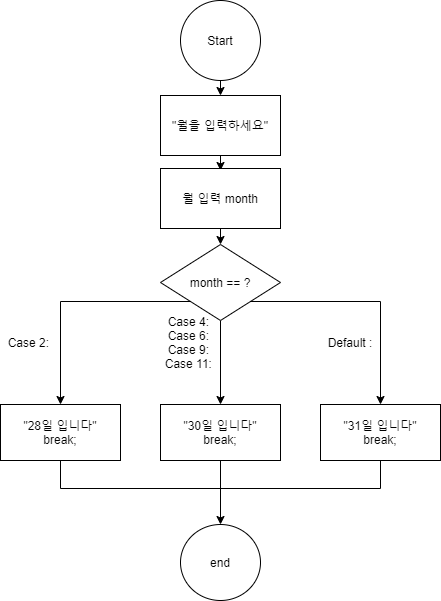

The diagram above was exported from draw.io. Its source (the exported page's mxGraphModel, read from the mxfile embedded in the PNG):
<mxGraphModel dx="460" dy="727" grid="1" gridSize="10" guides="1" tooltips="1" connect="1" arrows="1" fold="1" page="1" pageScale="1" pageWidth="827" pageHeight="1169" math="0" shadow="0">
  <root>
    <mxCell id="nRXEHo5kOpZ48UTnlX6v-0" />
    <mxCell id="nRXEHo5kOpZ48UTnlX6v-1" parent="nRXEHo5kOpZ48UTnlX6v-0" />
    <mxCell id="nRXEHo5kOpZ48UTnlX6v-2" value="" style="endArrow=classic;html=1;exitX=0.5;exitY=1;exitDx=0;exitDy=0;entryX=0.5;entryY=0;entryDx=0;entryDy=0;" parent="nRXEHo5kOpZ48UTnlX6v-1" source="nRXEHo5kOpZ48UTnlX6v-3" target="nRXEHo5kOpZ48UTnlX6v-4" edge="1">
      <mxGeometry width="50" height="50" relative="1" as="geometry">
        <mxPoint x="390" y="496" as="sourcePoint" />
        <mxPoint x="430" y="536" as="targetPoint" />
      </mxGeometry>
    </mxCell>
    <mxCell id="nRXEHo5kOpZ48UTnlX6v-3" value="Start" style="ellipse;whiteSpace=wrap;html=1;aspect=fixed;" parent="nRXEHo5kOpZ48UTnlX6v-1" vertex="1">
      <mxGeometry x="360" y="106" width="80" height="80" as="geometry" />
    </mxCell>
    <mxCell id="nRXEHo5kOpZ48UTnlX6v-4" value="&quot;월을 입력하세요&quot;" style="rounded=0;whiteSpace=wrap;html=1;" parent="nRXEHo5kOpZ48UTnlX6v-1" vertex="1">
      <mxGeometry x="340" y="201" width="120" height="60" as="geometry" />
    </mxCell>
    <mxCell id="nRXEHo5kOpZ48UTnlX6v-5" value="" style="endArrow=classic;html=1;exitX=0.5;exitY=1;exitDx=0;exitDy=0;entryX=0.5;entryY=0;entryDx=0;entryDy=0;" parent="nRXEHo5kOpZ48UTnlX6v-1" edge="1">
      <mxGeometry width="50" height="50" relative="1" as="geometry">
        <mxPoint x="400" y="261" as="sourcePoint" />
        <mxPoint x="400" y="276" as="targetPoint" />
      </mxGeometry>
    </mxCell>
    <mxCell id="CTt1RXZNG0FvPyivRbNQ-0" style="edgeStyle=orthogonalEdgeStyle;rounded=0;orthogonalLoop=1;jettySize=auto;html=1;exitX=0.5;exitY=1;exitDx=0;exitDy=0;entryX=0.5;entryY=0;entryDx=0;entryDy=0;" edge="1" parent="nRXEHo5kOpZ48UTnlX6v-1" source="nRXEHo5kOpZ48UTnlX6v-7" target="nRXEHo5kOpZ48UTnlX6v-29">
      <mxGeometry relative="1" as="geometry" />
    </mxCell>
    <mxCell id="nRXEHo5kOpZ48UTnlX6v-7" value="월 입력 month" style="rounded=0;whiteSpace=wrap;html=1;" parent="nRXEHo5kOpZ48UTnlX6v-1" vertex="1">
      <mxGeometry x="340" y="274" width="120" height="60" as="geometry" />
    </mxCell>
    <mxCell id="nRXEHo5kOpZ48UTnlX6v-14" value="&quot;28일 입니다&quot;&lt;br&gt;break;" style="rounded=0;whiteSpace=wrap;html=1;" parent="nRXEHo5kOpZ48UTnlX6v-1" vertex="1">
      <mxGeometry x="180" y="510" width="120" height="56" as="geometry" />
    </mxCell>
    <mxCell id="nRXEHo5kOpZ48UTnlX6v-15" value="&quot;30일 입니다&quot;&lt;br&gt;break;" style="rounded=0;whiteSpace=wrap;html=1;" parent="nRXEHo5kOpZ48UTnlX6v-1" vertex="1">
      <mxGeometry x="340" y="510" width="120" height="56" as="geometry" />
    </mxCell>
    <mxCell id="nRXEHo5kOpZ48UTnlX6v-16" value="&quot;31일 입니다&quot;&lt;br&gt;break;" style="rounded=0;whiteSpace=wrap;html=1;" parent="nRXEHo5kOpZ48UTnlX6v-1" vertex="1">
      <mxGeometry x="500" y="510" width="120" height="56" as="geometry" />
    </mxCell>
    <mxCell id="nRXEHo5kOpZ48UTnlX6v-22" value="end" style="ellipse;whiteSpace=wrap;html=1;aspect=fixed;" parent="nRXEHo5kOpZ48UTnlX6v-1" vertex="1">
      <mxGeometry x="360" y="630" width="80" height="76" as="geometry" />
    </mxCell>
    <mxCell id="nRXEHo5kOpZ48UTnlX6v-23" value="" style="endArrow=none;html=1;" parent="nRXEHo5kOpZ48UTnlX6v-1" edge="1">
      <mxGeometry width="50" height="50" relative="1" as="geometry">
        <mxPoint x="240" y="594" as="sourcePoint" />
        <mxPoint x="560" y="594" as="targetPoint" />
      </mxGeometry>
    </mxCell>
    <mxCell id="nRXEHo5kOpZ48UTnlX6v-24" value="" style="endArrow=none;html=1;entryX=0.5;entryY=1;entryDx=0;entryDy=0;" parent="nRXEHo5kOpZ48UTnlX6v-1" target="nRXEHo5kOpZ48UTnlX6v-16" edge="1">
      <mxGeometry width="50" height="50" relative="1" as="geometry">
        <mxPoint x="560" y="594" as="sourcePoint" />
        <mxPoint x="440" y="544" as="targetPoint" />
      </mxGeometry>
    </mxCell>
    <mxCell id="nRXEHo5kOpZ48UTnlX6v-25" value="" style="endArrow=none;html=1;entryX=0.5;entryY=1;entryDx=0;entryDy=0;" parent="nRXEHo5kOpZ48UTnlX6v-1" target="nRXEHo5kOpZ48UTnlX6v-15" edge="1">
      <mxGeometry width="50" height="50" relative="1" as="geometry">
        <mxPoint x="400" y="594" as="sourcePoint" />
        <mxPoint x="390" y="654" as="targetPoint" />
      </mxGeometry>
    </mxCell>
    <mxCell id="nRXEHo5kOpZ48UTnlX6v-26" value="" style="endArrow=none;html=1;entryX=0.5;entryY=1;entryDx=0;entryDy=0;" parent="nRXEHo5kOpZ48UTnlX6v-1" target="nRXEHo5kOpZ48UTnlX6v-14" edge="1">
      <mxGeometry width="50" height="50" relative="1" as="geometry">
        <mxPoint x="240" y="594" as="sourcePoint" />
        <mxPoint x="250" y="654" as="targetPoint" />
      </mxGeometry>
    </mxCell>
    <mxCell id="RXHj-_Ri1NaZ-YixJbA--2" style="edgeStyle=orthogonalEdgeStyle;rounded=0;orthogonalLoop=1;jettySize=auto;html=1;exitX=0.5;exitY=1;exitDx=0;exitDy=0;entryX=0.5;entryY=0;entryDx=0;entryDy=0;" edge="1" parent="nRXEHo5kOpZ48UTnlX6v-1" source="nRXEHo5kOpZ48UTnlX6v-29" target="nRXEHo5kOpZ48UTnlX6v-15">
      <mxGeometry relative="1" as="geometry" />
    </mxCell>
    <mxCell id="RXHj-_Ri1NaZ-YixJbA--3" style="edgeStyle=orthogonalEdgeStyle;rounded=0;orthogonalLoop=1;jettySize=auto;html=1;entryX=0.5;entryY=0;entryDx=0;entryDy=0;exitX=0;exitY=1;exitDx=0;exitDy=0;" edge="1" parent="nRXEHo5kOpZ48UTnlX6v-1" source="nRXEHo5kOpZ48UTnlX6v-29" target="nRXEHo5kOpZ48UTnlX6v-14">
      <mxGeometry relative="1" as="geometry" />
    </mxCell>
    <mxCell id="RXHj-_Ri1NaZ-YixJbA--5" style="edgeStyle=orthogonalEdgeStyle;rounded=0;orthogonalLoop=1;jettySize=auto;html=1;exitX=1;exitY=1;exitDx=0;exitDy=0;entryX=0.5;entryY=0;entryDx=0;entryDy=0;" edge="1" parent="nRXEHo5kOpZ48UTnlX6v-1" source="nRXEHo5kOpZ48UTnlX6v-29" target="nRXEHo5kOpZ48UTnlX6v-16">
      <mxGeometry relative="1" as="geometry" />
    </mxCell>
    <mxCell id="nRXEHo5kOpZ48UTnlX6v-29" value="month == ?" style="rhombus;whiteSpace=wrap;html=1;flipV=0;" parent="nRXEHo5kOpZ48UTnlX6v-1" vertex="1">
      <mxGeometry x="340" y="350" width="120" height="76" as="geometry" />
    </mxCell>
    <mxCell id="RXHj-_Ri1NaZ-YixJbA--8" value="Case 2:&amp;nbsp;" style="text;html=1;strokeColor=none;fillColor=none;align=center;verticalAlign=middle;whiteSpace=wrap;rounded=0;" vertex="1" parent="nRXEHo5kOpZ48UTnlX6v-1">
      <mxGeometry x="180" y="440" width="60" height="16" as="geometry" />
    </mxCell>
    <mxCell id="RXHj-_Ri1NaZ-YixJbA--9" value="Case 4:&amp;nbsp;&lt;br&gt;Case 6:&amp;nbsp;&lt;br&gt;Case 9:&amp;nbsp;&lt;br&gt;Case 11:&amp;nbsp;" style="text;html=1;strokeColor=none;fillColor=none;align=center;verticalAlign=middle;whiteSpace=wrap;rounded=0;" vertex="1" parent="nRXEHo5kOpZ48UTnlX6v-1">
      <mxGeometry x="340" y="440" width="60" height="16" as="geometry" />
    </mxCell>
    <mxCell id="RXHj-_Ri1NaZ-YixJbA--11" value="Default :" style="text;html=1;strokeColor=none;fillColor=none;align=center;verticalAlign=middle;whiteSpace=wrap;rounded=0;" vertex="1" parent="nRXEHo5kOpZ48UTnlX6v-1">
      <mxGeometry x="500" y="440" width="60" height="16" as="geometry" />
    </mxCell>
    <mxCell id="RXHj-_Ri1NaZ-YixJbA--12" style="edgeStyle=orthogonalEdgeStyle;rounded=0;orthogonalLoop=1;jettySize=auto;html=1;exitX=0.5;exitY=1;exitDx=0;exitDy=0;" edge="1" parent="nRXEHo5kOpZ48UTnlX6v-1">
      <mxGeometry relative="1" as="geometry">
        <mxPoint x="400" y="590" as="sourcePoint" />
        <mxPoint x="400" y="630" as="targetPoint" />
      </mxGeometry>
    </mxCell>
  </root>
</mxGraphModel>